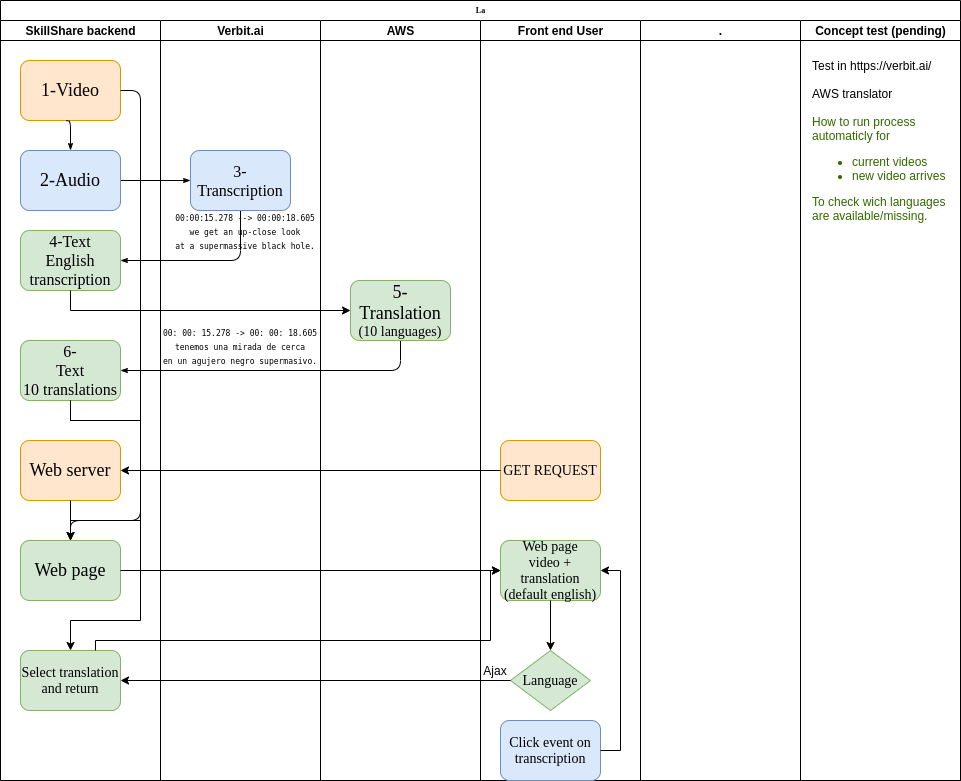

The diagram above was exported from draw.io. Its source (the exported page's mxGraphModel, read from the mxfile embedded in the PNG):
<mxGraphModel dx="943" dy="513" grid="1" gridSize="10" guides="1" tooltips="1" connect="1" arrows="1" fold="1" page="1" pageScale="1" pageWidth="1100" pageHeight="850" background="#ffffff" math="0" shadow="0">
  <root>
    <mxCell id="0" />
    <mxCell id="1" parent="0" />
    <mxCell id="77e6c97f196da883-1" value="La" style="swimlane;html=1;childLayout=stackLayout;startSize=20;rounded=0;shadow=0;labelBackgroundColor=none;strokeWidth=1;fontFamily=Verdana;fontSize=8;align=center;" parent="1" vertex="1">
      <mxGeometry x="70" y="40" width="960" height="780" as="geometry" />
    </mxCell>
    <mxCell id="77e6c97f196da883-28" style="edgeStyle=orthogonalEdgeStyle;rounded=1;html=1;labelBackgroundColor=none;startArrow=none;startFill=0;startSize=5;endArrow=classicThin;endFill=1;endSize=5;jettySize=auto;orthogonalLoop=1;strokeWidth=1;fontFamily=Verdana;fontSize=8" parent="77e6c97f196da883-1" source="77e6c97f196da883-9" target="77e6c97f196da883-12" edge="1">
      <mxGeometry relative="1" as="geometry" />
    </mxCell>
    <mxCell id="77e6c97f196da883-29" style="edgeStyle=orthogonalEdgeStyle;rounded=1;html=1;labelBackgroundColor=none;startArrow=none;startFill=0;startSize=5;endArrow=classicThin;endFill=1;endSize=5;jettySize=auto;orthogonalLoop=1;strokeWidth=1;fontFamily=Verdana;fontSize=8;entryX=1;entryY=0.5;entryDx=0;entryDy=0;" parent="77e6c97f196da883-1" source="77e6c97f196da883-12" target="77e6c97f196da883-15" edge="1">
      <mxGeometry relative="1" as="geometry">
        <mxPoint x="90" y="245" as="targetPoint" />
        <Array as="points">
          <mxPoint x="240" y="260" />
        </Array>
      </mxGeometry>
    </mxCell>
    <mxCell id="77e6c97f196da883-2" value="SkillShare backend" style="swimlane;html=1;startSize=20;" parent="77e6c97f196da883-1" vertex="1">
      <mxGeometry y="20" width="160" height="760" as="geometry" />
    </mxCell>
    <mxCell id="77e6c97f196da883-21" value="&lt;font style=&quot;font-size: 18px&quot;&gt;Web server&lt;/font&gt;" style="rounded=1;whiteSpace=wrap;html=1;shadow=0;labelBackgroundColor=none;strokeWidth=1;fontFamily=Verdana;fontSize=8;align=center;fillColor=#ffe6cc;strokeColor=#d79b00;" parent="77e6c97f196da883-2" vertex="1">
      <mxGeometry x="20" y="420" width="100" height="60" as="geometry" />
    </mxCell>
    <mxCell id="77e6c97f196da883-8" value="&lt;font style=&quot;font-size: 18px&quot;&gt;1-Video&lt;/font&gt;" style="rounded=1;whiteSpace=wrap;html=1;shadow=0;labelBackgroundColor=none;strokeWidth=1;fontFamily=Verdana;fontSize=8;align=center;fillColor=#ffe6cc;strokeColor=#d79b00;" parent="77e6c97f196da883-2" vertex="1">
      <mxGeometry x="20" y="40" width="100" height="60" as="geometry" />
    </mxCell>
    <mxCell id="77e6c97f196da883-9" value="&lt;font style=&quot;font-size: 18px&quot;&gt;2-Audio&lt;/font&gt;" style="rounded=1;whiteSpace=wrap;html=1;shadow=0;labelBackgroundColor=none;strokeWidth=1;fontFamily=Verdana;fontSize=8;align=center;fillColor=#dae8fc;strokeColor=#6c8ebf;" parent="77e6c97f196da883-2" vertex="1">
      <mxGeometry x="20" y="130" width="100" height="60" as="geometry" />
    </mxCell>
    <mxCell id="77e6c97f196da883-27" style="edgeStyle=orthogonalEdgeStyle;rounded=1;html=1;labelBackgroundColor=none;startArrow=none;startFill=0;startSize=5;endArrow=classicThin;endFill=1;endSize=5;jettySize=auto;orthogonalLoop=1;strokeWidth=1;fontFamily=Verdana;fontSize=8;exitX=0.456;exitY=1.003;exitDx=0;exitDy=0;exitPerimeter=0;" parent="77e6c97f196da883-2" source="77e6c97f196da883-8" target="77e6c97f196da883-9" edge="1">
      <mxGeometry relative="1" as="geometry">
        <Array as="points">
          <mxPoint x="70" y="100" />
        </Array>
      </mxGeometry>
    </mxCell>
    <mxCell id="77e6c97f196da883-15" value="&lt;font size=&quot;3&quot;&gt;4-Text&lt;br&gt;English transcription&lt;br&gt;&lt;/font&gt;" style="rounded=1;whiteSpace=wrap;html=1;shadow=0;labelBackgroundColor=none;strokeWidth=1;fontFamily=Verdana;fontSize=8;align=center;fillColor=#d5e8d4;strokeColor=#82b366;" parent="77e6c97f196da883-2" vertex="1">
      <mxGeometry x="20" y="210" width="100" height="60" as="geometry" />
    </mxCell>
    <mxCell id="77e6c97f196da883-37" style="edgeStyle=orthogonalEdgeStyle;rounded=1;html=1;labelBackgroundColor=none;startArrow=none;startFill=0;startSize=5;endArrow=classicThin;endFill=1;endSize=5;jettySize=auto;orthogonalLoop=1;strokeWidth=1;fontFamily=Verdana;fontSize=8;exitX=1;exitY=0.5;exitDx=0;exitDy=0;entryX=0.5;entryY=0;entryDx=0;entryDy=0;" parent="77e6c97f196da883-2" source="77e6c97f196da883-8" target="77e6c97f196da883-18" edge="1">
      <mxGeometry relative="1" as="geometry">
        <mxPoint x="140" y="180" as="sourcePoint" />
        <mxPoint x="230" y="490" as="targetPoint" />
        <Array as="points">
          <mxPoint x="140" y="70" />
          <mxPoint x="140" y="500" />
          <mxPoint x="70" y="500" />
        </Array>
      </mxGeometry>
    </mxCell>
    <mxCell id="4BttZSGpMBCbi7sX92UD-5" value="&lt;font size=&quot;3&quot;&gt;6-&lt;br&gt;Text&lt;br&gt;10 translations&lt;br&gt;&lt;/font&gt;" style="rounded=1;whiteSpace=wrap;html=1;shadow=0;labelBackgroundColor=none;strokeWidth=1;fontFamily=Verdana;fontSize=8;align=center;fillColor=#d5e8d4;strokeColor=#82b366;" vertex="1" parent="77e6c97f196da883-2">
      <mxGeometry x="20" y="320" width="100" height="60" as="geometry" />
    </mxCell>
    <mxCell id="4BttZSGpMBCbi7sX92UD-7" style="edgeStyle=orthogonalEdgeStyle;rounded=0;orthogonalLoop=1;jettySize=auto;html=1;entryX=0.5;entryY=0;entryDx=0;entryDy=0;exitX=0.5;exitY=1;exitDx=0;exitDy=0;" edge="1" parent="77e6c97f196da883-2" source="4BttZSGpMBCbi7sX92UD-5" target="77e6c97f196da883-18">
      <mxGeometry relative="1" as="geometry">
        <mxPoint x="460" y="440" as="targetPoint" />
        <mxPoint x="70" y="440" as="sourcePoint" />
        <Array as="points">
          <mxPoint x="70" y="400" />
          <mxPoint x="140" y="400" />
          <mxPoint x="140" y="500" />
          <mxPoint x="70" y="500" />
        </Array>
      </mxGeometry>
    </mxCell>
    <mxCell id="77e6c97f196da883-18" value="&lt;font style=&quot;font-size: 18px&quot;&gt;Web page&lt;/font&gt;" style="rounded=1;whiteSpace=wrap;html=1;shadow=0;labelBackgroundColor=none;strokeWidth=1;fontFamily=Verdana;fontSize=8;align=center;fillColor=#d5e8d4;strokeColor=#82b366;" parent="77e6c97f196da883-2" vertex="1">
      <mxGeometry x="20" y="520" width="100" height="60" as="geometry" />
    </mxCell>
    <mxCell id="77e6c97f196da883-22" value="&lt;font style=&quot;font-size: 14px&quot;&gt;Select translation and return&lt;/font&gt;" style="rounded=1;whiteSpace=wrap;html=1;shadow=0;labelBackgroundColor=none;strokeWidth=1;fontFamily=Verdana;fontSize=8;align=center;fillColor=#d5e8d4;strokeColor=#82b366;" parent="77e6c97f196da883-2" vertex="1">
      <mxGeometry x="20" y="630" width="100" height="60" as="geometry" />
    </mxCell>
    <mxCell id="4BttZSGpMBCbi7sX92UD-18" style="edgeStyle=orthogonalEdgeStyle;rounded=0;orthogonalLoop=1;jettySize=auto;html=1;entryX=0.5;entryY=0;entryDx=0;entryDy=0;exitX=0.5;exitY=1;exitDx=0;exitDy=0;" edge="1" parent="77e6c97f196da883-2" source="4BttZSGpMBCbi7sX92UD-5" target="77e6c97f196da883-22">
      <mxGeometry relative="1" as="geometry">
        <mxPoint x="80" y="530" as="targetPoint" />
        <mxPoint x="80" y="390" as="sourcePoint" />
        <Array as="points">
          <mxPoint x="70" y="400" />
          <mxPoint x="140" y="400" />
          <mxPoint x="140" y="600" />
          <mxPoint x="70" y="600" />
        </Array>
      </mxGeometry>
    </mxCell>
    <mxCell id="4BttZSGpMBCbi7sX92UD-25" style="edgeStyle=orthogonalEdgeStyle;rounded=0;orthogonalLoop=1;jettySize=auto;html=1;exitX=0.5;exitY=1;exitDx=0;exitDy=0;entryX=0.5;entryY=0;entryDx=0;entryDy=0;" edge="1" parent="77e6c97f196da883-2" source="77e6c97f196da883-21" target="77e6c97f196da883-18">
      <mxGeometry relative="1" as="geometry">
        <mxPoint x="10" y="600" as="targetPoint" />
        <mxPoint x="560" y="590" as="sourcePoint" />
        <Array as="points" />
      </mxGeometry>
    </mxCell>
    <mxCell id="4BttZSGpMBCbi7sX92UD-3" style="edgeStyle=orthogonalEdgeStyle;rounded=0;orthogonalLoop=1;jettySize=auto;html=1;exitX=0.5;exitY=1;exitDx=0;exitDy=0;entryX=0;entryY=0.5;entryDx=0;entryDy=0;" edge="1" parent="77e6c97f196da883-1" source="77e6c97f196da883-15" target="77e6c97f196da883-17">
      <mxGeometry relative="1" as="geometry">
        <mxPoint x="340" y="460" as="targetPoint" />
        <mxPoint x="120" y="350" as="sourcePoint" />
      </mxGeometry>
    </mxCell>
    <mxCell id="4BttZSGpMBCbi7sX92UD-4" style="edgeStyle=orthogonalEdgeStyle;rounded=1;html=1;labelBackgroundColor=none;startArrow=none;startFill=0;startSize=5;endArrow=classicThin;endFill=1;endSize=5;jettySize=auto;orthogonalLoop=1;strokeWidth=1;fontFamily=Verdana;fontSize=8;exitX=0.5;exitY=1;exitDx=0;exitDy=0;entryX=1;entryY=0.5;entryDx=0;entryDy=0;" edge="1" parent="77e6c97f196da883-1" source="77e6c97f196da883-17" target="4BttZSGpMBCbi7sX92UD-5">
      <mxGeometry relative="1" as="geometry">
        <mxPoint x="250" y="210" as="sourcePoint" />
        <mxPoint x="120" y="440" as="targetPoint" />
        <Array as="points">
          <mxPoint x="400" y="370" />
        </Array>
      </mxGeometry>
    </mxCell>
    <mxCell id="77e6c97f196da883-3" value="Verbit.ai" style="swimlane;html=1;startSize=20;" parent="77e6c97f196da883-1" vertex="1">
      <mxGeometry x="160" y="20" width="160" height="760" as="geometry" />
    </mxCell>
    <mxCell id="77e6c97f196da883-12" value="&lt;h1&gt;&lt;span style=&quot;font-weight: normal&quot;&gt;3-Transcription&lt;/span&gt;&lt;/h1&gt;" style="rounded=1;whiteSpace=wrap;html=1;shadow=0;labelBackgroundColor=none;strokeWidth=1;fontFamily=Verdana;fontSize=8;align=center;fillColor=#dae8fc;strokeColor=#6c8ebf;" parent="77e6c97f196da883-3" vertex="1">
      <mxGeometry x="30" y="130" width="100" height="60" as="geometry" />
    </mxCell>
    <mxCell id="4BttZSGpMBCbi7sX92UD-8" value="&lt;pre&gt;&lt;font style=&quot;font-size: 8px&quot;&gt;00:00:15.278 --&amp;gt; 00:00:18.605&lt;br/&gt;we get an up-close look&lt;br/&gt;at a supermassive black hole.&lt;/font&gt;&lt;/pre&gt;" style="text;html=1;strokeColor=none;fillColor=none;align=center;verticalAlign=middle;whiteSpace=wrap;rounded=0;" vertex="1" parent="77e6c97f196da883-3">
      <mxGeometry x="10" y="180" width="150" height="60" as="geometry" />
    </mxCell>
    <mxCell id="4BttZSGpMBCbi7sX92UD-19" value="&lt;pre&gt;&lt;span class=&quot;tlid-translation translation&quot; lang=&quot;es&quot;&gt;&lt;font style=&quot;font-size: 8px&quot;&gt;&lt;span title=&quot;&quot;&gt;00: 00: 15.278 -&amp;gt; 00: 00: 18.605&lt;/span&gt;&lt;br&gt;&lt;span title=&quot;&quot;&gt;tenemos una mirada de cerca&lt;/span&gt;&lt;br&gt;&lt;span title=&quot;&quot; class=&quot;&quot;&gt;en un agujero negro supermasivo.&lt;/span&gt;&lt;/font&gt;&lt;/span&gt;&lt;br&gt;&lt;/pre&gt;" style="text;html=1;strokeColor=none;fillColor=none;align=center;verticalAlign=middle;whiteSpace=wrap;rounded=0;" vertex="1" parent="77e6c97f196da883-3">
      <mxGeometry x="5" y="295" width="150" height="60" as="geometry" />
    </mxCell>
    <mxCell id="77e6c97f196da883-4" value="AWS" style="swimlane;html=1;startSize=20;" parent="77e6c97f196da883-1" vertex="1">
      <mxGeometry x="320" y="20" width="160" height="760" as="geometry" />
    </mxCell>
    <mxCell id="77e6c97f196da883-17" value="&lt;font&gt;&lt;span style=&quot;font-size: 18px&quot;&gt;5-&lt;br&gt;Translation&lt;/span&gt;&lt;br&gt;&lt;font style=&quot;font-size: 14px&quot;&gt;(10 languages)&lt;/font&gt;&lt;br&gt;&lt;/font&gt;" style="rounded=1;whiteSpace=wrap;html=1;shadow=0;labelBackgroundColor=none;strokeWidth=1;fontFamily=Verdana;fontSize=8;align=center;fillColor=#d5e8d4;strokeColor=#82b366;" parent="77e6c97f196da883-4" vertex="1">
      <mxGeometry x="30" y="260" width="100" height="60" as="geometry" />
    </mxCell>
    <mxCell id="77e6c97f196da883-5" value="Front end User" style="swimlane;html=1;startSize=20;" parent="77e6c97f196da883-1" vertex="1">
      <mxGeometry x="480" y="20" width="160" height="760" as="geometry" />
    </mxCell>
    <mxCell id="4BttZSGpMBCbi7sX92UD-14" value="Ajax" style="text;html=1;strokeColor=none;fillColor=none;align=center;verticalAlign=middle;whiteSpace=wrap;rounded=0;" vertex="1" parent="77e6c97f196da883-5">
      <mxGeometry x="-10" y="640" width="50" height="20" as="geometry" />
    </mxCell>
    <mxCell id="4BttZSGpMBCbi7sX92UD-22" value="&lt;span style=&quot;font-size: 14px&quot;&gt;Click event on transcription&lt;/span&gt;" style="rounded=1;whiteSpace=wrap;html=1;shadow=0;labelBackgroundColor=none;strokeWidth=1;fontFamily=Verdana;fontSize=8;align=center;fillColor=#dae8fc;strokeColor=#6c8ebf;" vertex="1" parent="77e6c97f196da883-5">
      <mxGeometry x="20" y="700" width="100" height="60" as="geometry" />
    </mxCell>
    <mxCell id="77e6c97f196da883-20" value="&lt;font style=&quot;font-size: 14px&quot;&gt;Language&lt;/font&gt;" style="rhombus;whiteSpace=wrap;html=1;rounded=0;shadow=0;labelBackgroundColor=none;strokeWidth=1;fontFamily=Verdana;fontSize=8;align=center;fillColor=#d5e8d4;strokeColor=#82b366;" parent="77e6c97f196da883-5" vertex="1">
      <mxGeometry x="30" y="630" width="80" height="60" as="geometry" />
    </mxCell>
    <mxCell id="77e6c97f196da883-19" value="&lt;font style=&quot;font-size: 14px&quot;&gt;Web page&lt;br&gt;video + translation&lt;br&gt;(default english)&lt;/font&gt;" style="rounded=1;whiteSpace=wrap;html=1;shadow=0;labelBackgroundColor=none;strokeWidth=1;fontFamily=Verdana;fontSize=8;align=center;fillColor=#d5e8d4;strokeColor=#82b366;" parent="77e6c97f196da883-5" vertex="1">
      <mxGeometry x="20" y="520" width="100" height="60" as="geometry" />
    </mxCell>
    <mxCell id="77e6c97f196da883-14" value="&lt;font style=&quot;font-size: 14px&quot;&gt;GET REQUEST&lt;/font&gt;" style="rounded=1;whiteSpace=wrap;html=1;shadow=0;labelBackgroundColor=none;strokeWidth=1;fontFamily=Verdana;fontSize=8;align=center;fillColor=#ffe6cc;strokeColor=#d79b00;" parent="77e6c97f196da883-5" vertex="1">
      <mxGeometry x="20" y="420" width="100" height="60" as="geometry" />
    </mxCell>
    <mxCell id="4BttZSGpMBCbi7sX92UD-13" style="edgeStyle=orthogonalEdgeStyle;rounded=0;orthogonalLoop=1;jettySize=auto;html=1;exitX=0.5;exitY=1;exitDx=0;exitDy=0;entryX=0.5;entryY=0;entryDx=0;entryDy=0;" edge="1" parent="77e6c97f196da883-5" source="77e6c97f196da883-19" target="77e6c97f196da883-20">
      <mxGeometry relative="1" as="geometry">
        <mxPoint x="40" y="570" as="targetPoint" />
        <mxPoint x="-340" y="570" as="sourcePoint" />
      </mxGeometry>
    </mxCell>
    <mxCell id="4BttZSGpMBCbi7sX92UD-23" style="edgeStyle=orthogonalEdgeStyle;rounded=0;orthogonalLoop=1;jettySize=auto;html=1;exitX=1;exitY=0.5;exitDx=0;exitDy=0;entryX=1;entryY=0.5;entryDx=0;entryDy=0;" edge="1" parent="77e6c97f196da883-5" source="4BttZSGpMBCbi7sX92UD-22" target="77e6c97f196da883-19">
      <mxGeometry relative="1" as="geometry">
        <mxPoint x="-350" y="730" as="targetPoint" />
        <mxPoint x="40" y="670" as="sourcePoint" />
        <Array as="points">
          <mxPoint x="140" y="730" />
          <mxPoint x="140" y="550" />
        </Array>
      </mxGeometry>
    </mxCell>
    <mxCell id="77e6c97f196da883-6" value="." style="swimlane;html=1;startSize=20;" parent="77e6c97f196da883-1" vertex="1">
      <mxGeometry x="640" y="20" width="160" height="760" as="geometry" />
    </mxCell>
    <mxCell id="77e6c97f196da883-7" value="Concept test (pending)" style="swimlane;html=1;startSize=20;" parent="77e6c97f196da883-1" vertex="1">
      <mxGeometry x="800" y="20" width="160" height="760" as="geometry" />
    </mxCell>
    <mxCell id="4BttZSGpMBCbi7sX92UD-6" value="Test in https://verbit.ai/&lt;br&gt;&lt;br&gt;AWS translator&lt;br&gt;&lt;br&gt;&lt;font color=&quot;#336600&quot;&gt;How to run process automaticly for&lt;br&gt;&lt;ul&gt;&lt;li&gt;&lt;font color=&quot;#336600&quot;&gt;current videos&lt;/font&gt;&lt;/li&gt;&lt;li&gt;&lt;font color=&quot;#336600&quot;&gt;new video arrives&lt;/font&gt;&lt;/li&gt;&lt;/ul&gt;&lt;div&gt;To check wich languages are available/missing.&lt;/div&gt;&lt;/font&gt;" style="text;html=1;strokeColor=none;fillColor=none;align=left;verticalAlign=middle;whiteSpace=wrap;rounded=0;" vertex="1" parent="77e6c97f196da883-7">
      <mxGeometry x="10" y="30" width="140" height="180" as="geometry" />
    </mxCell>
    <mxCell id="4BttZSGpMBCbi7sX92UD-9" style="edgeStyle=orthogonalEdgeStyle;rounded=0;orthogonalLoop=1;jettySize=auto;html=1;exitX=1;exitY=0.5;exitDx=0;exitDy=0;entryX=0;entryY=0.5;entryDx=0;entryDy=0;" edge="1" parent="77e6c97f196da883-1" source="77e6c97f196da883-18" target="77e6c97f196da883-19">
      <mxGeometry relative="1" as="geometry">
        <mxPoint x="440" y="440" as="targetPoint" />
        <mxPoint x="80" y="300" as="sourcePoint" />
      </mxGeometry>
    </mxCell>
    <mxCell id="4BttZSGpMBCbi7sX92UD-10" style="edgeStyle=orthogonalEdgeStyle;rounded=0;orthogonalLoop=1;jettySize=auto;html=1;exitX=0;exitY=0.5;exitDx=0;exitDy=0;" edge="1" parent="77e6c97f196da883-1" source="77e6c97f196da883-14">
      <mxGeometry relative="1" as="geometry">
        <mxPoint x="120" y="470" as="targetPoint" />
        <mxPoint x="80" y="510" as="sourcePoint" />
      </mxGeometry>
    </mxCell>
    <mxCell id="4BttZSGpMBCbi7sX92UD-12" style="edgeStyle=orthogonalEdgeStyle;rounded=0;orthogonalLoop=1;jettySize=auto;html=1;exitX=0;exitY=0.5;exitDx=0;exitDy=0;entryX=1;entryY=0.5;entryDx=0;entryDy=0;" edge="1" parent="77e6c97f196da883-1" source="77e6c97f196da883-20" target="77e6c97f196da883-22">
      <mxGeometry relative="1" as="geometry">
        <mxPoint x="130" y="660" as="targetPoint" />
        <mxPoint x="130" y="580" as="sourcePoint" />
      </mxGeometry>
    </mxCell>
    <mxCell id="4BttZSGpMBCbi7sX92UD-17" style="edgeStyle=orthogonalEdgeStyle;rounded=0;orthogonalLoop=1;jettySize=auto;html=1;exitX=0.75;exitY=0;exitDx=0;exitDy=0;entryX=0;entryY=0.5;entryDx=0;entryDy=0;" edge="1" parent="77e6c97f196da883-1" source="77e6c97f196da883-22" target="77e6c97f196da883-19">
      <mxGeometry relative="1" as="geometry">
        <mxPoint x="510" y="580" as="targetPoint" />
        <mxPoint x="130" y="580" as="sourcePoint" />
        <Array as="points">
          <mxPoint x="95" y="640" />
          <mxPoint x="490" y="640" />
          <mxPoint x="490" y="570" />
        </Array>
      </mxGeometry>
    </mxCell>
  </root>
</mxGraphModel>